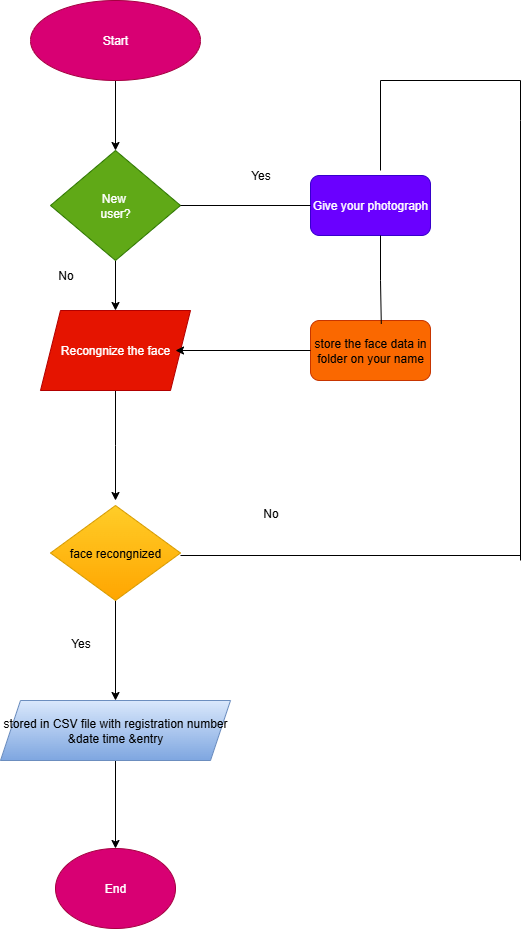

The diagram above was exported from draw.io. Its source (the exported page's mxGraphModel, read from the mxfile embedded in the PNG):
<mxGraphModel dx="1046" dy="594" grid="1" gridSize="10" guides="1" tooltips="1" connect="1" arrows="1" fold="1" page="1" pageScale="1" pageWidth="827" pageHeight="1169" math="0" shadow="0">
  <root>
    <mxCell id="0" />
    <mxCell id="1" parent="0" />
    <mxCell id="hkonwIshFEKdw5v67tKK-3" style="edgeStyle=orthogonalEdgeStyle;rounded=0;orthogonalLoop=1;jettySize=auto;html=1;exitX=0.5;exitY=1;exitDx=0;exitDy=0;" edge="1" parent="1" source="hkonwIshFEKdw5v67tKK-1" target="hkonwIshFEKdw5v67tKK-2">
      <mxGeometry relative="1" as="geometry" />
    </mxCell>
    <mxCell id="hkonwIshFEKdw5v67tKK-1" value="Start" style="ellipse;whiteSpace=wrap;html=1;fillColor=#d80073;fontColor=#ffffff;strokeColor=#A50040;" vertex="1" parent="1">
      <mxGeometry x="280" y="40" width="170" height="80" as="geometry" />
    </mxCell>
    <mxCell id="hkonwIshFEKdw5v67tKK-5" style="edgeStyle=orthogonalEdgeStyle;rounded=0;orthogonalLoop=1;jettySize=auto;html=1;exitX=0.5;exitY=1;exitDx=0;exitDy=0;entryX=0.5;entryY=0;entryDx=0;entryDy=0;" edge="1" parent="1" source="hkonwIshFEKdw5v67tKK-2" target="hkonwIshFEKdw5v67tKK-4">
      <mxGeometry relative="1" as="geometry" />
    </mxCell>
    <mxCell id="hkonwIshFEKdw5v67tKK-2" value="New&amp;nbsp;&lt;div&gt;user?&lt;/div&gt;" style="rhombus;whiteSpace=wrap;html=1;fillColor=#60a917;fontColor=#ffffff;strokeColor=#2D7600;" vertex="1" parent="1">
      <mxGeometry x="300" y="190" width="130" height="110" as="geometry" />
    </mxCell>
    <mxCell id="hkonwIshFEKdw5v67tKK-7" style="edgeStyle=orthogonalEdgeStyle;rounded=0;orthogonalLoop=1;jettySize=auto;html=1;exitX=0.5;exitY=1;exitDx=0;exitDy=0;entryX=0.5;entryY=0;entryDx=0;entryDy=0;" edge="1" parent="1" source="hkonwIshFEKdw5v67tKK-4">
      <mxGeometry relative="1" as="geometry">
        <mxPoint x="365" y="540" as="targetPoint" />
      </mxGeometry>
    </mxCell>
    <mxCell id="hkonwIshFEKdw5v67tKK-4" value="Recongnize the face" style="shape=parallelogram;perimeter=parallelogramPerimeter;whiteSpace=wrap;html=1;fixedSize=1;fillColor=#e51400;fontColor=#ffffff;strokeColor=#B20000;" vertex="1" parent="1">
      <mxGeometry x="290" y="350" width="150" height="80" as="geometry" />
    </mxCell>
    <mxCell id="hkonwIshFEKdw5v67tKK-11" style="edgeStyle=orthogonalEdgeStyle;rounded=0;orthogonalLoop=1;jettySize=auto;html=1;exitX=0.5;exitY=1;exitDx=0;exitDy=0;entryX=0.5;entryY=0;entryDx=0;entryDy=0;entryPerimeter=0;" edge="1" parent="1" source="hkonwIshFEKdw5v67tKK-9" target="hkonwIshFEKdw5v67tKK-10">
      <mxGeometry relative="1" as="geometry" />
    </mxCell>
    <mxCell id="hkonwIshFEKdw5v67tKK-9" value="face recongnized" style="rhombus;whiteSpace=wrap;html=1;fillColor=#ffcd28;strokeColor=#d79b00;gradientColor=#ffa500;" vertex="1" parent="1">
      <mxGeometry x="300" y="545" width="130" height="95" as="geometry" />
    </mxCell>
    <mxCell id="hkonwIshFEKdw5v67tKK-15" style="edgeStyle=orthogonalEdgeStyle;rounded=0;orthogonalLoop=1;jettySize=auto;html=1;exitX=0.5;exitY=1;exitDx=0;exitDy=0;entryX=0.5;entryY=0;entryDx=0;entryDy=0;" edge="1" parent="1" source="hkonwIshFEKdw5v67tKK-10" target="hkonwIshFEKdw5v67tKK-12">
      <mxGeometry relative="1" as="geometry" />
    </mxCell>
    <mxCell id="hkonwIshFEKdw5v67tKK-10" value="stored in CSV file with registration number &amp;amp;date time &amp;amp;entry" style="shape=parallelogram;perimeter=parallelogramPerimeter;whiteSpace=wrap;html=1;fixedSize=1;fillColor=#dae8fc;gradientColor=#7ea6e0;strokeColor=#6c8ebf;" vertex="1" parent="1">
      <mxGeometry x="250" y="740" width="230" height="60" as="geometry" />
    </mxCell>
    <mxCell id="hkonwIshFEKdw5v67tKK-12" value="End" style="ellipse;whiteSpace=wrap;html=1;fillColor=#d80073;fontColor=#ffffff;strokeColor=#A50040;" vertex="1" parent="1">
      <mxGeometry x="305" y="888" width="120" height="80" as="geometry" />
    </mxCell>
    <mxCell id="hkonwIshFEKdw5v67tKK-20" value="No" style="text;html=1;align=center;verticalAlign=middle;resizable=0;points=[];autosize=1;strokeColor=none;fillColor=none;" vertex="1" parent="1">
      <mxGeometry x="295" y="300" width="40" height="30" as="geometry" />
    </mxCell>
    <mxCell id="hkonwIshFEKdw5v67tKK-23" value="Yes" style="text;html=1;align=center;verticalAlign=middle;resizable=0;points=[];autosize=1;strokeColor=none;fillColor=none;" vertex="1" parent="1">
      <mxGeometry x="310" y="668" width="40" height="30" as="geometry" />
    </mxCell>
    <mxCell id="hkonwIshFEKdw5v67tKK-24" value="Give your photograph" style="rounded=1;whiteSpace=wrap;html=1;fillColor=#6a00ff;fontColor=#ffffff;strokeColor=#3700CC;" vertex="1" parent="1">
      <mxGeometry x="560" y="215" width="120" height="60" as="geometry" />
    </mxCell>
    <mxCell id="hkonwIshFEKdw5v67tKK-27" value="" style="endArrow=none;html=1;rounded=0;exitX=1;exitY=0.5;exitDx=0;exitDy=0;entryX=0;entryY=0.5;entryDx=0;entryDy=0;" edge="1" parent="1" source="hkonwIshFEKdw5v67tKK-2" target="hkonwIshFEKdw5v67tKK-24">
      <mxGeometry width="50" height="50" relative="1" as="geometry">
        <mxPoint x="430" y="250" as="sourcePoint" />
        <mxPoint x="550" y="245" as="targetPoint" />
      </mxGeometry>
    </mxCell>
    <mxCell id="hkonwIshFEKdw5v67tKK-28" value="store the face data in folder on your name" style="rounded=1;whiteSpace=wrap;html=1;fillColor=#fa6800;fontColor=#000000;strokeColor=#C73500;" vertex="1" parent="1">
      <mxGeometry x="560" y="360" width="120" height="60" as="geometry" />
    </mxCell>
    <mxCell id="hkonwIshFEKdw5v67tKK-33" value="" style="endArrow=classic;html=1;rounded=0;exitX=0;exitY=0.5;exitDx=0;exitDy=0;" edge="1" parent="1" source="hkonwIshFEKdw5v67tKK-28">
      <mxGeometry width="50" height="50" relative="1" as="geometry">
        <mxPoint x="480" y="470" as="sourcePoint" />
        <mxPoint x="425" y="390" as="targetPoint" />
        <Array as="points" />
      </mxGeometry>
    </mxCell>
    <mxCell id="hkonwIshFEKdw5v67tKK-35" value="" style="endArrow=none;html=1;rounded=0;" edge="1" parent="1">
      <mxGeometry width="50" height="50" relative="1" as="geometry">
        <mxPoint x="430" y="595" as="sourcePoint" />
        <mxPoint x="770" y="595" as="targetPoint" />
      </mxGeometry>
    </mxCell>
    <mxCell id="hkonwIshFEKdw5v67tKK-36" value="" style="endArrow=none;html=1;rounded=0;" edge="1" parent="1">
      <mxGeometry width="50" height="50" relative="1" as="geometry">
        <mxPoint x="770" y="600" as="sourcePoint" />
        <mxPoint x="770" y="210" as="targetPoint" />
      </mxGeometry>
    </mxCell>
    <mxCell id="hkonwIshFEKdw5v67tKK-42" value="" style="endArrow=none;html=1;rounded=0;exitX=0.59;exitY=0.057;exitDx=0;exitDy=0;exitPerimeter=0;" edge="1" parent="1" source="hkonwIshFEKdw5v67tKK-28">
      <mxGeometry width="50" height="50" relative="1" as="geometry">
        <mxPoint x="580" y="325" as="sourcePoint" />
        <mxPoint x="630" y="275" as="targetPoint" />
        <Array as="points">
          <mxPoint x="630" y="320" />
        </Array>
      </mxGeometry>
    </mxCell>
    <mxCell id="hkonwIshFEKdw5v67tKK-43" value="" style="endArrow=none;html=1;rounded=0;" edge="1" parent="1">
      <mxGeometry width="50" height="50" relative="1" as="geometry">
        <mxPoint x="630" y="210" as="sourcePoint" />
        <mxPoint x="630" y="120" as="targetPoint" />
      </mxGeometry>
    </mxCell>
    <mxCell id="hkonwIshFEKdw5v67tKK-44" value="" style="endArrow=none;html=1;rounded=0;" edge="1" parent="1">
      <mxGeometry width="50" height="50" relative="1" as="geometry">
        <mxPoint x="630" y="120" as="sourcePoint" />
        <mxPoint x="770" y="120" as="targetPoint" />
      </mxGeometry>
    </mxCell>
    <mxCell id="hkonwIshFEKdw5v67tKK-45" value="" style="endArrow=none;html=1;rounded=0;" edge="1" parent="1">
      <mxGeometry width="50" height="50" relative="1" as="geometry">
        <mxPoint x="770" y="215" as="sourcePoint" />
        <mxPoint x="770" y="120" as="targetPoint" />
        <Array as="points">
          <mxPoint x="770" y="160" />
        </Array>
      </mxGeometry>
    </mxCell>
    <mxCell id="hkonwIshFEKdw5v67tKK-48" value="Yes" style="text;html=1;align=center;verticalAlign=middle;resizable=0;points=[];autosize=1;strokeColor=none;fillColor=none;" vertex="1" parent="1">
      <mxGeometry x="490" y="200" width="40" height="30" as="geometry" />
    </mxCell>
    <mxCell id="hkonwIshFEKdw5v67tKK-50" value="No" style="text;html=1;align=center;verticalAlign=middle;resizable=0;points=[];autosize=1;strokeColor=none;fillColor=none;" vertex="1" parent="1">
      <mxGeometry x="500" y="538" width="40" height="30" as="geometry" />
    </mxCell>
  </root>
</mxGraphModel>